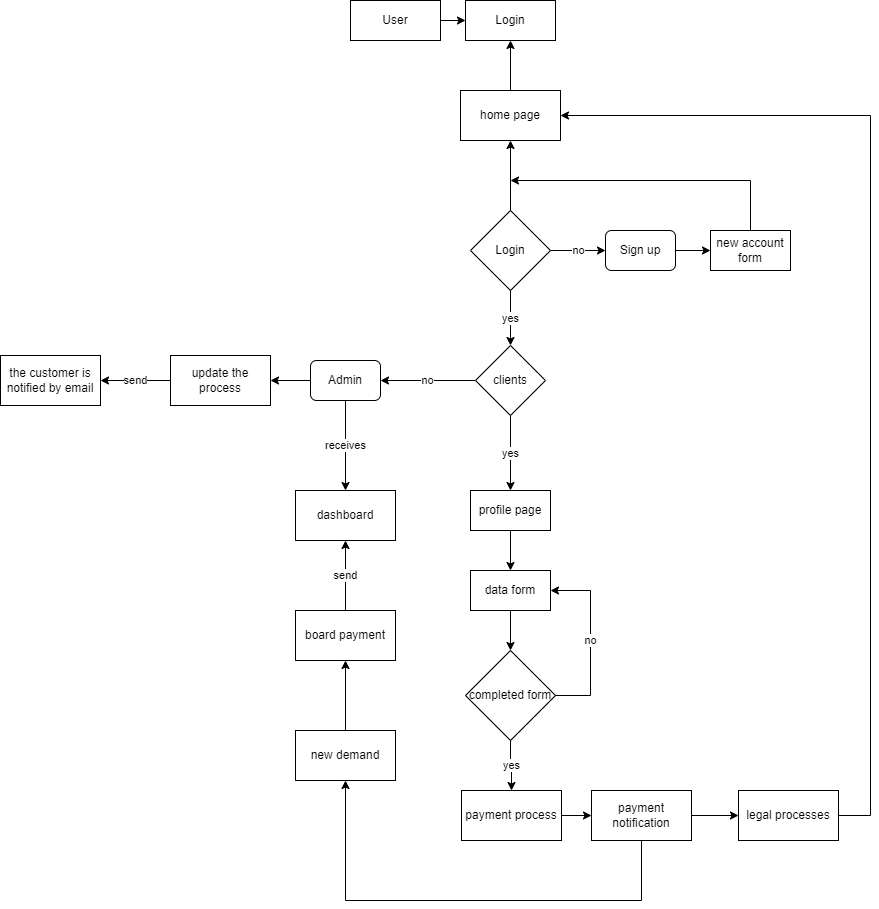

The diagram above was exported from draw.io. Its source (the exported page's mxGraphModel, read from the mxfile embedded in the PNG):
<mxGraphModel dx="1301" dy="610" grid="1" gridSize="10" guides="1" tooltips="1" connect="1" arrows="1" fold="1" page="1" pageScale="1" pageWidth="2339" pageHeight="3300" math="0" shadow="0">
  <root>
    <mxCell id="0" />
    <mxCell id="1" parent="0" />
    <mxCell id="71vDbNSIMIsE2ZAoYJZC-2" value="User" style="rounded=0;whiteSpace=wrap;html=1;" parent="1" vertex="1">
      <mxGeometry x="870" y="460" width="90" height="40" as="geometry" />
    </mxCell>
    <mxCell id="71vDbNSIMIsE2ZAoYJZC-3" value="Login" style="rounded=0;whiteSpace=wrap;html=1;" parent="1" vertex="1">
      <mxGeometry x="985" y="460" width="90" height="40" as="geometry" />
    </mxCell>
    <mxCell id="71vDbNSIMIsE2ZAoYJZC-5" value="" style="endArrow=classic;html=1;rounded=0;exitX=1;exitY=0.5;exitDx=0;exitDy=0;entryX=0;entryY=0.5;entryDx=0;entryDy=0;" parent="1" source="71vDbNSIMIsE2ZAoYJZC-2" target="71vDbNSIMIsE2ZAoYJZC-3" edge="1">
      <mxGeometry width="50" height="50" relative="1" as="geometry">
        <mxPoint x="1165" y="550" as="sourcePoint" />
        <mxPoint x="1215" y="500" as="targetPoint" />
      </mxGeometry>
    </mxCell>
    <mxCell id="71vDbNSIMIsE2ZAoYJZC-9" value="yes" style="edgeStyle=orthogonalEdgeStyle;rounded=0;orthogonalLoop=1;jettySize=auto;html=1;entryX=0.5;entryY=0;entryDx=0;entryDy=0;" parent="1" source="71vDbNSIMIsE2ZAoYJZC-6" target="71vDbNSIMIsE2ZAoYJZC-20" edge="1">
      <mxGeometry relative="1" as="geometry">
        <mxPoint x="1030" y="790" as="targetPoint" />
      </mxGeometry>
    </mxCell>
    <mxCell id="71vDbNSIMIsE2ZAoYJZC-12" value="no" style="edgeStyle=orthogonalEdgeStyle;rounded=0;orthogonalLoop=1;jettySize=auto;html=1;exitX=1;exitY=0.5;exitDx=0;exitDy=0;entryX=0;entryY=0.5;entryDx=0;entryDy=0;" parent="1" source="71vDbNSIMIsE2ZAoYJZC-6" target="71vDbNSIMIsE2ZAoYJZC-18" edge="1">
      <mxGeometry relative="1" as="geometry">
        <mxPoint x="1110" y="710" as="targetPoint" />
      </mxGeometry>
    </mxCell>
    <mxCell id="71vDbNSIMIsE2ZAoYJZC-43" style="edgeStyle=orthogonalEdgeStyle;rounded=0;orthogonalLoop=1;jettySize=auto;html=1;entryX=0.5;entryY=1;entryDx=0;entryDy=0;" parent="1" source="71vDbNSIMIsE2ZAoYJZC-6" target="RsIxK5zwgHmmIfgbnyUv-2" edge="1">
      <mxGeometry relative="1" as="geometry" />
    </mxCell>
    <mxCell id="71vDbNSIMIsE2ZAoYJZC-6" value="Login" style="rhombus;whiteSpace=wrap;html=1;" parent="1" vertex="1">
      <mxGeometry x="990" y="670" width="80" height="80" as="geometry" />
    </mxCell>
    <mxCell id="71vDbNSIMIsE2ZAoYJZC-33" style="edgeStyle=orthogonalEdgeStyle;rounded=0;orthogonalLoop=1;jettySize=auto;html=1;exitX=1;exitY=0.5;exitDx=0;exitDy=0;entryX=0;entryY=0.5;entryDx=0;entryDy=0;" parent="1" source="71vDbNSIMIsE2ZAoYJZC-18" target="71vDbNSIMIsE2ZAoYJZC-32" edge="1">
      <mxGeometry relative="1" as="geometry" />
    </mxCell>
    <mxCell id="71vDbNSIMIsE2ZAoYJZC-18" value="Sign up" style="rounded=1;whiteSpace=wrap;html=1;" parent="1" vertex="1">
      <mxGeometry x="1125" y="690" width="70" height="40" as="geometry" />
    </mxCell>
    <mxCell id="71vDbNSIMIsE2ZAoYJZC-23" value="yes" style="edgeStyle=orthogonalEdgeStyle;rounded=0;orthogonalLoop=1;jettySize=auto;html=1;entryX=0.5;entryY=0;entryDx=0;entryDy=0;" parent="1" source="71vDbNSIMIsE2ZAoYJZC-20" target="RsIxK5zwgHmmIfgbnyUv-8" edge="1">
      <mxGeometry relative="1" as="geometry">
        <mxPoint x="1030" y="925" as="targetPoint" />
      </mxGeometry>
    </mxCell>
    <mxCell id="71vDbNSIMIsE2ZAoYJZC-55" value="no" style="edgeStyle=orthogonalEdgeStyle;rounded=0;orthogonalLoop=1;jettySize=auto;html=1;entryX=1;entryY=0.5;entryDx=0;entryDy=0;" parent="1" source="71vDbNSIMIsE2ZAoYJZC-20" target="71vDbNSIMIsE2ZAoYJZC-54" edge="1">
      <mxGeometry relative="1" as="geometry" />
    </mxCell>
    <mxCell id="71vDbNSIMIsE2ZAoYJZC-20" value="clients" style="rhombus;whiteSpace=wrap;html=1;" parent="1" vertex="1">
      <mxGeometry x="995" y="805" width="70" height="70" as="geometry" />
    </mxCell>
    <mxCell id="71vDbNSIMIsE2ZAoYJZC-32" value="new account form" style="whiteSpace=wrap;html=1;" parent="1" vertex="1">
      <mxGeometry x="1230" y="690" width="80" height="40" as="geometry" />
    </mxCell>
    <mxCell id="71vDbNSIMIsE2ZAoYJZC-37" value="" style="endArrow=classic;html=1;rounded=0;exitX=0.5;exitY=0;exitDx=0;exitDy=0;" parent="1" source="71vDbNSIMIsE2ZAoYJZC-32" edge="1">
      <mxGeometry width="50" height="50" relative="1" as="geometry">
        <mxPoint x="1120" y="840" as="sourcePoint" />
        <mxPoint x="1030" y="640" as="targetPoint" />
        <Array as="points">
          <mxPoint x="1270" y="640" />
        </Array>
      </mxGeometry>
    </mxCell>
    <mxCell id="71vDbNSIMIsE2ZAoYJZC-41" style="edgeStyle=orthogonalEdgeStyle;rounded=0;orthogonalLoop=1;jettySize=auto;html=1;exitX=0.5;exitY=1;exitDx=0;exitDy=0;entryX=0.5;entryY=0;entryDx=0;entryDy=0;" parent="1" source="71vDbNSIMIsE2ZAoYJZC-39" target="71vDbNSIMIsE2ZAoYJZC-40" edge="1">
      <mxGeometry relative="1" as="geometry" />
    </mxCell>
    <mxCell id="71vDbNSIMIsE2ZAoYJZC-39" value="data form" style="rounded=0;whiteSpace=wrap;html=1;" parent="1" vertex="1">
      <mxGeometry x="990" y="1030" width="80" height="40" as="geometry" />
    </mxCell>
    <mxCell id="71vDbNSIMIsE2ZAoYJZC-40" value="completed form" style="rhombus;whiteSpace=wrap;html=1;" parent="1" vertex="1">
      <mxGeometry x="985" y="1110" width="90" height="90" as="geometry" />
    </mxCell>
    <mxCell id="71vDbNSIMIsE2ZAoYJZC-42" value="no" style="endArrow=classic;html=1;rounded=0;exitX=1;exitY=0.5;exitDx=0;exitDy=0;entryX=1;entryY=0.5;entryDx=0;entryDy=0;" parent="1" source="71vDbNSIMIsE2ZAoYJZC-40" target="71vDbNSIMIsE2ZAoYJZC-39" edge="1">
      <mxGeometry width="50" height="50" relative="1" as="geometry">
        <mxPoint x="930" y="1030" as="sourcePoint" />
        <mxPoint x="980" y="980" as="targetPoint" />
        <Array as="points">
          <mxPoint x="1110" y="1155" />
          <mxPoint x="1110" y="1050" />
        </Array>
      </mxGeometry>
    </mxCell>
    <mxCell id="71vDbNSIMIsE2ZAoYJZC-58" style="edgeStyle=orthogonalEdgeStyle;rounded=0;orthogonalLoop=1;jettySize=auto;html=1;entryX=0;entryY=0.5;entryDx=0;entryDy=0;" parent="1" source="71vDbNSIMIsE2ZAoYJZC-46" target="71vDbNSIMIsE2ZAoYJZC-57" edge="1">
      <mxGeometry relative="1" as="geometry" />
    </mxCell>
    <mxCell id="71vDbNSIMIsE2ZAoYJZC-46" value="payment process" style="rounded=0;whiteSpace=wrap;html=1;" parent="1" vertex="1">
      <mxGeometry x="981" y="1250" width="100" height="50" as="geometry" />
    </mxCell>
    <mxCell id="71vDbNSIMIsE2ZAoYJZC-50" value="yes" style="edgeStyle=orthogonalEdgeStyle;rounded=0;orthogonalLoop=1;jettySize=auto;html=1;entryX=0.5;entryY=0;entryDx=0;entryDy=0;exitX=0.5;exitY=1;exitDx=0;exitDy=0;" parent="1" source="71vDbNSIMIsE2ZAoYJZC-40" target="71vDbNSIMIsE2ZAoYJZC-46" edge="1">
      <mxGeometry relative="1" as="geometry">
        <mxPoint x="1024" y="1200" as="sourcePoint" />
      </mxGeometry>
    </mxCell>
    <mxCell id="RsIxK5zwgHmmIfgbnyUv-27" style="edgeStyle=orthogonalEdgeStyle;rounded=0;orthogonalLoop=1;jettySize=auto;html=1;entryX=1;entryY=0.5;entryDx=0;entryDy=0;" parent="1" source="71vDbNSIMIsE2ZAoYJZC-54" target="RsIxK5zwgHmmIfgbnyUv-26" edge="1">
      <mxGeometry relative="1" as="geometry" />
    </mxCell>
    <mxCell id="RsIxK5zwgHmmIfgbnyUv-30" value="receives" style="edgeStyle=orthogonalEdgeStyle;rounded=0;orthogonalLoop=1;jettySize=auto;html=1;" parent="1" source="71vDbNSIMIsE2ZAoYJZC-54" target="RsIxK5zwgHmmIfgbnyUv-19" edge="1">
      <mxGeometry relative="1" as="geometry" />
    </mxCell>
    <mxCell id="71vDbNSIMIsE2ZAoYJZC-54" value="Admin" style="rounded=1;whiteSpace=wrap;html=1;" parent="1" vertex="1">
      <mxGeometry x="830" y="820" width="70" height="40" as="geometry" />
    </mxCell>
    <mxCell id="RsIxK5zwgHmmIfgbnyUv-11" style="edgeStyle=orthogonalEdgeStyle;rounded=0;orthogonalLoop=1;jettySize=auto;html=1;exitX=1;exitY=0.5;exitDx=0;exitDy=0;entryX=0;entryY=0.5;entryDx=0;entryDy=0;" parent="1" source="71vDbNSIMIsE2ZAoYJZC-57" target="RsIxK5zwgHmmIfgbnyUv-10" edge="1">
      <mxGeometry relative="1" as="geometry" />
    </mxCell>
    <mxCell id="71vDbNSIMIsE2ZAoYJZC-57" value="payment notification" style="rounded=0;whiteSpace=wrap;html=1;" parent="1" vertex="1">
      <mxGeometry x="1111" y="1250" width="100" height="50" as="geometry" />
    </mxCell>
    <mxCell id="RsIxK5zwgHmmIfgbnyUv-3" style="edgeStyle=orthogonalEdgeStyle;rounded=0;orthogonalLoop=1;jettySize=auto;html=1;exitX=0.5;exitY=0;exitDx=0;exitDy=0;entryX=0.5;entryY=1;entryDx=0;entryDy=0;" parent="1" source="RsIxK5zwgHmmIfgbnyUv-2" target="71vDbNSIMIsE2ZAoYJZC-3" edge="1">
      <mxGeometry relative="1" as="geometry" />
    </mxCell>
    <mxCell id="RsIxK5zwgHmmIfgbnyUv-2" value="home page" style="rounded=0;whiteSpace=wrap;html=1;" parent="1" vertex="1">
      <mxGeometry x="980" y="550" width="100" height="50" as="geometry" />
    </mxCell>
    <mxCell id="RsIxK5zwgHmmIfgbnyUv-7" value="" style="endArrow=classic;html=1;rounded=0;entryX=1;entryY=0.5;entryDx=0;entryDy=0;exitX=1;exitY=0.5;exitDx=0;exitDy=0;" parent="1" source="RsIxK5zwgHmmIfgbnyUv-10" target="RsIxK5zwgHmmIfgbnyUv-2" edge="1">
      <mxGeometry width="50" height="50" relative="1" as="geometry">
        <mxPoint x="1200" y="1010" as="sourcePoint" />
        <mxPoint x="1250" y="960" as="targetPoint" />
        <Array as="points">
          <mxPoint x="1390" y="1275" />
          <mxPoint x="1390" y="575" />
        </Array>
      </mxGeometry>
    </mxCell>
    <mxCell id="RsIxK5zwgHmmIfgbnyUv-9" style="edgeStyle=orthogonalEdgeStyle;rounded=0;orthogonalLoop=1;jettySize=auto;html=1;exitX=0.5;exitY=1;exitDx=0;exitDy=0;entryX=0.5;entryY=0;entryDx=0;entryDy=0;" parent="1" source="RsIxK5zwgHmmIfgbnyUv-8" target="71vDbNSIMIsE2ZAoYJZC-39" edge="1">
      <mxGeometry relative="1" as="geometry" />
    </mxCell>
    <mxCell id="RsIxK5zwgHmmIfgbnyUv-8" value="profile page" style="rounded=0;whiteSpace=wrap;html=1;" parent="1" vertex="1">
      <mxGeometry x="990" y="950" width="80" height="40" as="geometry" />
    </mxCell>
    <mxCell id="RsIxK5zwgHmmIfgbnyUv-10" value="legal processes" style="rounded=0;whiteSpace=wrap;html=1;" parent="1" vertex="1">
      <mxGeometry x="1258" y="1250" width="100" height="50" as="geometry" />
    </mxCell>
    <mxCell id="RsIxK5zwgHmmIfgbnyUv-23" style="edgeStyle=orthogonalEdgeStyle;rounded=0;orthogonalLoop=1;jettySize=auto;html=1;entryX=0.5;entryY=1;entryDx=0;entryDy=0;" parent="1" source="RsIxK5zwgHmmIfgbnyUv-13" target="RsIxK5zwgHmmIfgbnyUv-17" edge="1">
      <mxGeometry relative="1" as="geometry" />
    </mxCell>
    <mxCell id="RsIxK5zwgHmmIfgbnyUv-13" value="new demand" style="rounded=0;whiteSpace=wrap;html=1;" parent="1" vertex="1">
      <mxGeometry x="815" y="1190" width="100" height="50" as="geometry" />
    </mxCell>
    <mxCell id="RsIxK5zwgHmmIfgbnyUv-16" value="" style="endArrow=classic;html=1;rounded=0;entryX=0.5;entryY=1;entryDx=0;entryDy=0;exitX=0.5;exitY=1;exitDx=0;exitDy=0;" parent="1" source="71vDbNSIMIsE2ZAoYJZC-57" target="RsIxK5zwgHmmIfgbnyUv-13" edge="1">
      <mxGeometry width="50" height="50" relative="1" as="geometry">
        <mxPoint x="960" y="1090" as="sourcePoint" />
        <mxPoint x="1010" y="1040" as="targetPoint" />
        <Array as="points">
          <mxPoint x="1161" y="1360" />
          <mxPoint x="865" y="1360" />
        </Array>
      </mxGeometry>
    </mxCell>
    <mxCell id="RsIxK5zwgHmmIfgbnyUv-20" value="send" style="edgeStyle=orthogonalEdgeStyle;rounded=0;orthogonalLoop=1;jettySize=auto;html=1;entryX=0.5;entryY=1;entryDx=0;entryDy=0;" parent="1" source="RsIxK5zwgHmmIfgbnyUv-17" target="RsIxK5zwgHmmIfgbnyUv-19" edge="1">
      <mxGeometry relative="1" as="geometry" />
    </mxCell>
    <mxCell id="RsIxK5zwgHmmIfgbnyUv-17" value="board payment" style="rounded=0;whiteSpace=wrap;html=1;" parent="1" vertex="1">
      <mxGeometry x="815" y="1070" width="100" height="50" as="geometry" />
    </mxCell>
    <mxCell id="RsIxK5zwgHmmIfgbnyUv-19" value="dashboard" style="rounded=0;whiteSpace=wrap;html=1;" parent="1" vertex="1">
      <mxGeometry x="815" y="950" width="100" height="50" as="geometry" />
    </mxCell>
    <mxCell id="RsIxK5zwgHmmIfgbnyUv-29" value="send" style="edgeStyle=orthogonalEdgeStyle;rounded=0;orthogonalLoop=1;jettySize=auto;html=1;entryX=1;entryY=0.5;entryDx=0;entryDy=0;" parent="1" source="RsIxK5zwgHmmIfgbnyUv-26" target="RsIxK5zwgHmmIfgbnyUv-28" edge="1">
      <mxGeometry relative="1" as="geometry" />
    </mxCell>
    <mxCell id="RsIxK5zwgHmmIfgbnyUv-26" value="update the process" style="rounded=0;whiteSpace=wrap;html=1;" parent="1" vertex="1">
      <mxGeometry x="690" y="815" width="100" height="50" as="geometry" />
    </mxCell>
    <mxCell id="RsIxK5zwgHmmIfgbnyUv-28" value="the customer is notified by email" style="rounded=0;whiteSpace=wrap;html=1;" parent="1" vertex="1">
      <mxGeometry x="520" y="815" width="100" height="50" as="geometry" />
    </mxCell>
  </root>
</mxGraphModel>